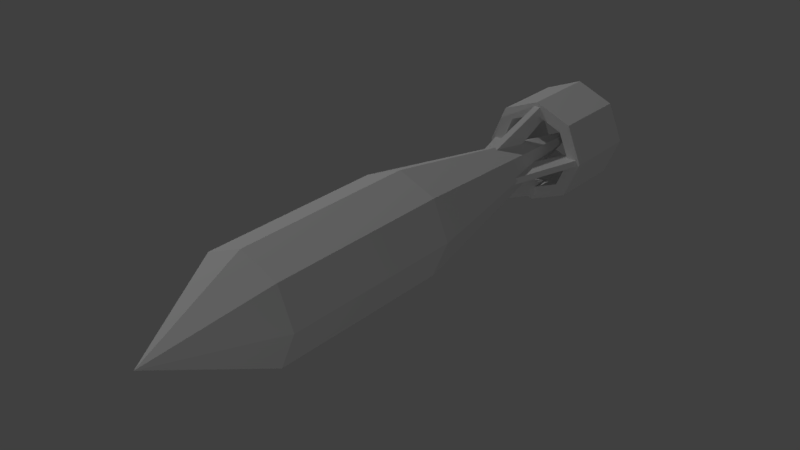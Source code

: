 # Source: dkz_hailfire_bomb.blend  (saved by Blender 2.79.0; exported with 4.5.12 LTS)
import bpy
from mathutils import Matrix  # noqa: F401  (used for matrix-valued properties, if any)

bpy.ops.wm.read_factory_settings(use_empty=True)
scene = bpy.context.scene
scene.name = 'Scene'

# ---- collections
col_collection_1 = bpy.data.collections.new('Collection 1'); scene.collection.children.link(col_collection_1)

# ---- materials (node trees are filled in below, after node groups)
mat_fmt_material_001 = bpy.data.materials.new('fmt_material.001')
mat_fmt_material_001.alpha_threshold = 0.0
mat_fmt_material_001.use_transparent_shadow = False
mat_fmt_material_001.roughness = 0.5

# ---- material node trees

# ---- world
world_world = bpy.data.worlds.new('World'); scene.world = world_world
world_world.color = (0.05088, 0.05088, 0.05088)
world_world.use_sun_shadow = False
world_world.sun_shadow_jitter_overblur = 0.0
world_world.cycles.sampling_method = 'MANUAL'

# ---- lights
light_point_001 = bpy.data.lights.new('Point.001', 'POINT')
light_point_001.transmission_factor = 0.0
light_point_001.energy = 100.0
light_point_001.shadow_buffer_clip_start = 0.5
light_point_001.shadow_soft_size = 0.1
light_point_001.shadow_maximum_resolution = 0.006
light_point_001.use_absolute_resolution = True
light_point = bpy.data.lights.new('Point', 'POINT')
light_point.transmission_factor = 0.0
light_point.energy = 100.0
light_point.shadow_buffer_clip_start = 0.5
light_point.shadow_soft_size = 0.1
light_point.shadow_maximum_resolution = 0.006
light_point.use_absolute_resolution = True

# ---- meshes
me_bomb = bpy.data.meshes.new('bomb')
me_bomb.from_pydata([(0.0, -0.08839, -0.08839), (-0.4375, -0.125, 0.0), (-0.4375, -2.384e-07, -0.125), (-0.4375, 0.08839, -0.08839), (0.0, 0.125, 0.0), (-0.4375, -0.08839, 0.08839), (-0.4375, 0.125, 0.0), (-0.4375, -0.08839, -0.08839), (-0.4375, 0.08839, 0.08839), (-0.4375, -2.384e-07, 0.125), (0.0, 0.08839, 0.08839), (0.0, -2.384e-07, -0.125), (0.0, -0.125, 0.0), (0.0, 0.08839, -0.08839), (0.0, -1.192e-07, 0.125), (0.0, -0.08839, 0.08839), (0.6875, -5.96e-08, 2.384e-07), (0.6875, -5.96e-08, -0.09375), (0.6875, -0.06629, -0.06629), (0.6875, -0.08839, -0.08839), (0.6875, -1.192e-07, -0.125), (0.6875, 0.125, 2.384e-07), (0.6875, 0.08839, -0.08839), (0.6875, -1.192e-07, 0.09375), (0.6875, -1.192e-07, 0.125), (0.6875, -0.125, 2.384e-07), (0.5, -1.788e-07, -0.125), (0.5, 0.08839, -0.08839), (0.5, 0.125, 2.384e-07), (0.5, 0.08839, 0.08839), (0.5, -1.788e-07, 0.09375), (0.5, -0.125, 2.384e-07), (0.5, -0.06629, -0.06629), (0.5, -0.09375, 2.384e-07), (0.5, -0.08839, -0.08839), (0.5, 0.06629, -0.06629), (0.5, -1.192e-07, -0.09375), (0.6875, 0.09375, 2.384e-07), (0.5, 0.09375, 2.384e-07), (0.6875, 0.06629, -0.06629), (0.6875, 0.08839, 0.08839), (0.6875, 0.06629, 0.06629), (0.5, -1.788e-07, 0.125), (0.5, 0.06629, 0.06629), (0.6875, -0.08839, 0.08839), (0.6875, -0.06629, 0.06629), (0.5, -0.06629, 0.06629), (0.5, -0.08839, 0.08839), (0.6875, -0.09375, 2.384e-07), (0.5547, -0.09375, 0.007813), (0.2812, -0.04688, -0.007812), (0.4062, -0.03125, 0.007813), (0.2812, -0.04688, 0.007813), (0.5, -0.1133, 0.007813), (0.4062, -0.03125, -0.007812), (0.5547, -0.09375, -0.007812), (0.5, -0.1133, -0.007812), (0.5547, -0.007813, -0.09375), (0.4062, 0.007812, -0.03125), (0.5547, 0.007812, -0.09375), (0.4062, -0.007813, -0.03125), (0.5, -0.007813, -0.1133), (0.5, 0.007812, -0.1133), (0.2812, -0.007813, -0.04687), (0.2812, 0.007812, -0.04687), (0.5547, 0.09375, 0.007813), (0.4062, 0.03125, -0.007812), (0.2812, 0.04687, -0.007812), (0.4062, 0.03125, 0.007813), (0.5, 0.1133, -0.007812), (0.2812, 0.04687, 0.007813), (0.5, 0.1133, 0.007813), (0.5547, 0.09375, -0.007812), (0.5547, -0.007813, 0.09375), (0.4062, 0.007812, 0.03125), (0.5547, 0.007812, 0.09375), (0.5, 0.007812, 0.1133), (0.2812, -0.007813, 0.04688), (0.2812, 0.007812, 0.04688), (0.4062, -0.007813, 0.03125), (0.5, -0.007813, 0.1133), (-0.4375, -0.08839, -0.08839), (-0.6875, -1.788e-07, 1.776e-15), (-0.6875, -1.788e-07, 0.0), (-0.6875, -1.788e-07, 0.0), (-0.4375, 0.125, -1.912e-08), (-0.6875, -1.788e-07, 0.0), (-0.6875, -1.788e-07, 0.0), (-0.6875, -1.788e-07, 0.0), (-0.6875, -1.788e-07, 0.0), (-0.6875, -1.788e-07, 0.0), (-0.4375, 0.08839, 0.08839), (-0.4375, -2.384e-07, -0.125), (-0.4375, -0.125, -1.912e-08), (-0.4375, 0.08839, -0.08839), (-0.4375, -1.192e-07, 0.125), (-0.4375, -0.08839, 0.08839)], [], [(1, 7, 0, 12), (7, 2, 11, 0), (2, 3, 13, 11), (3, 6, 4, 13), (6, 8, 10, 4), (8, 9, 14, 10), (9, 5, 15, 14), (5, 1, 12, 15), (12, 0, 16), (0, 11, 16), (11, 13, 16), (13, 4, 16), (4, 10, 16), (10, 14, 16), (14, 15, 16), (15, 12, 16), (19, 18, 48, 25), (20, 17, 18, 19), (22, 39, 17, 20), (21, 37, 39, 22), (40, 41, 37, 21), (24, 23, 41, 40), (44, 45, 23, 24), (25, 48, 45, 44), (31, 33, 32, 34), (34, 32, 36, 26), (26, 36, 35, 27), (27, 35, 38, 28), (28, 38, 43, 29), (29, 43, 30, 42), (42, 30, 46, 47), (47, 46, 33, 31), (25, 31, 34, 19), (18, 32, 33, 48), (19, 34, 26, 20), (17, 36, 32, 18), (20, 26, 27, 22), (39, 35, 36, 17), (22, 27, 28, 21), (37, 38, 35, 39), (21, 28, 29, 40), (41, 43, 38, 37), (40, 29, 42, 24), (23, 30, 43, 41), (24, 42, 47, 44), (45, 46, 30, 23), (44, 47, 31, 25), (48, 33, 46, 45), (55, 49, 53, 56), (51, 54, 50, 52), (55, 54, 51, 49), (53, 52, 50, 56), (49, 51, 52, 53), (54, 55, 56, 50), (59, 57, 61, 62), (60, 58, 64, 63), (59, 58, 60, 57), (61, 63, 64, 62), (57, 60, 63, 61), (58, 59, 62, 64), (65, 72, 69, 71), (66, 68, 70, 67), (65, 68, 66, 72), (69, 67, 70, 71), (72, 66, 67, 69), (68, 65, 71, 70), (73, 75, 76, 80), (74, 79, 77, 78), (73, 79, 74, 75), (76, 78, 77, 80), (75, 74, 78, 76), (79, 73, 80, 77), (82, 88, 81, 93), (88, 83, 92, 81), (83, 84, 94, 92), (84, 87, 85, 94), (87, 89, 91, 85), (89, 90, 95, 91), (90, 86, 96, 95), (86, 82, 93, 96)])
_uv = me_bomb.uv_layers.new(name='UVMap')
_uv.uv.foreach_set('vector', [0.3828, 0.3203, 0.3828, 0.3203, 0.3828, 0.3125, 0.3828, 0.3125, 0.3828, 0.3203, 0.3828, 0.3203, 0.3828, 0.3125, 0.3828, 0.3125, 0.3828, 0.3203, 0.3828, 0.3203, 0.3828, 0.3125, 0.3828, 0.3125, 0.3828, 0.3203, 0.3828, 0.3203, 0.3828, 0.3125, 0.3828, 0.3125, 0.3828, 0.3203, 0.375, 0.3203, 0.375, 0.3125, 0.3828, 0.3125, 0.375, 0.3203, 0.375, 0.3203, 0.375, 0.3125, 0.375, 0.3125, 0.375, 0.3203, 0.375, 0.3203, 0.375, 0.3125, 0.375, 0.3125, 0.375, 0.3203, 0.375, 0.3203, 0.375, 0.3125, 0.375, 0.3125, 0.375, 0.3125, 0.3672, 0.3125, 0.375, 0.3047, 0.3672, 0.3125, 0.3672, 0.3047, 0.375, 0.3047, 0.3672, 0.3047, 0.375, 0.3047, 0.375, 0.3047, 0.375, 0.3047, 0.375, 0.3047, 0.375, 0.3047, 0.375, 0.3047, 0.375, 0.3047, 0.375, 0.3047, 0.375, 0.3047, 0.375, 0.3125, 0.375, 0.3047, 0.375, 0.3125, 0.375, 0.3125, 0.375, 0.3047, 0.375, 0.3125, 0.375, 0.3125, 0.375, 0.3047, 0.5312, 0.3047, 0.5391, 0.3047, 0.5312, 0.3047, 0.5312, 0.3047, 0.5312, 0.3047, 0.5391, 0.3125, 0.5391, 0.3047, 0.5312, 0.3047, 0.5312, 0.3047, 0.5312, 0.3125, 0.5391, 0.3125, 0.5312, 0.3047, 0.5312, 0.3047, 0.5312, 0.3125, 0.5312, 0.3125, 0.5312, 0.3047, 0.5312, 0.3047, 0.5312, 0.3125, 0.5312, 0.3125, 0.5312, 0.3047, 0.5312, 0.3047, 0.5312, 0.3047, 0.5312, 0.3125, 0.5312, 0.3047, 0.5312, 0.3047, 0.5312, 0.3047, 0.5312, 0.3047, 0.5312, 0.3047, 0.5312, 0.3047, 0.5312, 0.3047, 0.5312, 0.3047, 0.5312, 0.3047, 0.5312, 0.3047, 0.5312, 0.3047, 0.5391, 0.3047, 0.5312, 0.3047, 0.5312, 0.3047, 0.5391, 0.3047, 0.5391, 0.3125, 0.5312, 0.3047, 0.5312, 0.3047, 0.5391, 0.3125, 0.5312, 0.3125, 0.5312, 0.3047, 0.5312, 0.3047, 0.5312, 0.3125, 0.5312, 0.3125, 0.5312, 0.3047, 0.5312, 0.3047, 0.5312, 0.3125, 0.5312, 0.3125, 0.5312, 0.3047, 0.5312, 0.3047, 0.5312, 0.3125, 0.5312, 0.3047, 0.5312, 0.3047, 0.5312, 0.3047, 0.5312, 0.3047, 0.5312, 0.3047, 0.5312, 0.3047, 0.5312, 0.3047, 0.5312, 0.3047, 0.5312, 0.3047, 0.5312, 0.3047, 0.5312, 0.3125, 0.5312, 0.3203, 0.5312, 0.3203, 0.5312, 0.3125, 0.5312, 0.3203, 0.5312, 0.3203, 0.5312, 0.3203, 0.5312, 0.3203, 0.5312, 0.3125, 0.5312, 0.3203, 0.5312, 0.3203, 0.5312, 0.3125, 0.5312, 0.3203, 0.5312, 0.3203, 0.5312, 0.3203, 0.5312, 0.3203, 0.5312, 0.3125, 0.5312, 0.3203, 0.5312, 0.3203, 0.5312, 0.3125, 0.5312, 0.3203, 0.5312, 0.3203, 0.5312, 0.3203, 0.5312, 0.3203, 0.5312, 0.3125, 0.5312, 0.3203, 0.5234, 0.3203, 0.5234, 0.3125, 0.5234, 0.3203, 0.5234, 0.3203, 0.5312, 0.3203, 0.5312, 0.3203, 0.5234, 0.3125, 0.5234, 0.3203, 0.5234, 0.3203, 0.5234, 0.3125, 0.5234, 0.3203, 0.5234, 0.3203, 0.5234, 0.3203, 0.5234, 0.3203, 0.5234, 0.3125, 0.5234, 0.3203, 0.5234, 0.3203, 0.5234, 0.3125, 0.5234, 0.3203, 0.5234, 0.3203, 0.5234, 0.3203, 0.5234, 0.3203, 0.5234, 0.3125, 0.5234, 0.3203, 0.5234, 0.3203, 0.5234, 0.3125, 0.5234, 0.3203, 0.5234, 0.3203, 0.5234, 0.3203, 0.5234, 0.3203, 0.5234, 0.3125, 0.5234, 0.3203, 0.5234, 0.3203, 0.5234, 0.3125, 0.5234, 0.3203, 0.5234, 0.3203, 0.5234, 0.3203, 0.5234, 0.3203, 0.5391, 0.3125, 0.5391, 0.3125, 0.5391, 0.3125, 0.5391, 0.3125, 0.5391, 0.3125, 0.5391, 0.3125, 0.5391, 0.3125, 0.5391, 0.3125, 0.5391, 0.3047, 0.5391, 0.3047, 0.5391, 0.3125, 0.5391, 0.3125, 0.5391, 0.3047, 0.5391, 0.3047, 0.5391, 0.3125, 0.5391, 0.3125, 0.5391, 0.3125, 0.5391, 0.3125, 0.5391, 0.3125, 0.5391, 0.3125, 0.5391, 0.3125, 0.5391, 0.3125, 0.5391, 0.3125, 0.5391, 0.3125, 0.5391, 0.3125, 0.5391, 0.3125, 0.5391, 0.3125, 0.5391, 0.3125, 0.5391, 0.3125, 0.5391, 0.3125, 0.5391, 0.3125, 0.5391, 0.3125, 0.5391, 0.3047, 0.5391, 0.3047, 0.5391, 0.3125, 0.5391, 0.3125, 0.5391, 0.3047, 0.5391, 0.3047, 0.5391, 0.3125, 0.5391, 0.3125, 0.5391, 0.3125, 0.5391, 0.3125, 0.5391, 0.3125, 0.5391, 0.3125, 0.5391, 0.3125, 0.5391, 0.3125, 0.5391, 0.3125, 0.5391, 0.3125, 0.5391, 0.3125, 0.5391, 0.3125, 0.5391, 0.3125, 0.5391, 0.3125, 0.5391, 0.3125, 0.5391, 0.3125, 0.5391, 0.3125, 0.5391, 0.3125, 0.5391, 0.3047, 0.5391, 0.3047, 0.5391, 0.3125, 0.5391, 0.3125, 0.5391, 0.3047, 0.5391, 0.3047, 0.5391, 0.3125, 0.5391, 0.3125, 0.5391, 0.3125, 0.5391, 0.3125, 0.5391, 0.3125, 0.5391, 0.3125, 0.5391, 0.3125, 0.5391, 0.3125, 0.5391, 0.3125, 0.5391, 0.3125, 0.5391, 0.3125, 0.5391, 0.3125, 0.5391, 0.3125, 0.5391, 0.3125, 0.5391, 0.3125, 0.5391, 0.3125, 0.5391, 0.3125, 0.5391, 0.3125, 0.5391, 0.3047, 0.5391, 0.3047, 0.5391, 0.3125, 0.5391, 0.3125, 0.5391, 0.3047, 0.5391, 0.3047, 0.5391, 0.3125, 0.5391, 0.3125, 0.5391, 0.3125, 0.5391, 0.3125, 0.5391, 0.3125, 0.5391, 0.3125, 0.5391, 0.3125, 0.5391, 0.3125, 0.5391, 0.3125, 0.5391, 0.3125, 0.2422, 0.25, 0.2422, 0.25, 0.2422, 0.25, 0.2422, 0.25, 0.2422, 0.25, 0.2422, 0.25, 0.2422, 0.25, 0.2422, 0.25, 0.2422, 0.25, 0.2422, 0.25, 0.2422, 0.25, 0.2422, 0.25, 0.2422, 0.25, 0.2422, 0.25, 0.2422, 0.25, 0.2422, 0.25, 0.2422, 0.25, 0.2422, 0.25, 0.2422, 0.25, 0.2422, 0.25, 0.2422, 0.25, 0.2422, 0.25, 0.2422, 0.25, 0.2422, 0.25, 0.2422, 0.25, 0.2422, 0.25, 0.2422, 0.25, 0.2422, 0.25, 0.2422, 0.25, 0.2422, 0.25, 0.2422, 0.25, 0.2422, 0.25])
me_bomb.materials.append(mat_fmt_material_001)
me_bomb.use_remesh_preserve_volume = False
me_bomb.use_remesh_preserve_attributes = False
me_bomb.use_mirror_vertex_groups = False
me_bomb.update()

# ---- objects
ob_point_001 = bpy.data.objects.new('Point.001', light_point_001)
ob_point = bpy.data.objects.new('Point', light_point)
ob_bomb = bpy.data.objects.new('bomb', me_bomb)

# ---- transforms, parenting, visibility, modifiers, constraints
ob_point_001.location = (-2.486, -0.3843, 3.35)
ob_point_001.lineart.crease_threshold = 0.0
ob_point.location = (5.552, -5.965, 1.287)
ob_point.lineart.crease_threshold = 0.0
ob_bomb.location = (0.0, 0.0, 0.0)
ob_bomb.rotation_euler = (1.571, -0.0, 1.571)
ob_bomb.lineart.crease_threshold = 0.0

# ---- collection membership
col_collection_1.objects.link(ob_point_001)
col_collection_1.objects.link(ob_point)
col_collection_1.objects.link(ob_bomb)

# ---- scene / render settings (as saved in the file)
scene.frame_start = 1; scene.frame_end = 250; scene.frame_set(1)
scene.render.engine = 'BLENDER_EEVEE_NEXT'
scene.render.resolution_percentage = 50
scene.render.dither_intensity = 0.0
scene.render.film_transparent = True
scene.cycles.use_denoising = False
scene.cycles.samples = 128
scene.cycles.sampling_pattern = 'TABULATED_SOBOL'
scene.cycles.use_adaptive_sampling = False
scene.cycles.use_light_tree = False
scene.cycles.blur_glossy = 0.0
scene.cycles.sample_clamp_indirect = 0.0
scene.view_settings.view_transform = 'Standard'
bpy.context.view_layer.update()

# ---- added for rendering (the .blend has no active camera): camera
cam_auto = bpy.data.cameras.new('AutoCamera')
cam_auto.lens = 50.0
cam_auto.sensor_width = 36.0
cam_auto.clip_end = 1000.0
ob_auto_camera = bpy.data.objects.new('AutoCamera', cam_auto)
scene.collection.objects.link(ob_auto_camera)
ob_auto_camera.location = (1.31357, -1.57628, 1.05085)
ob_auto_camera.rotation_euler = (1.09748, -7.21219e-08, 0.694738)
scene.camera = ob_auto_camera
bpy.context.view_layer.update()
